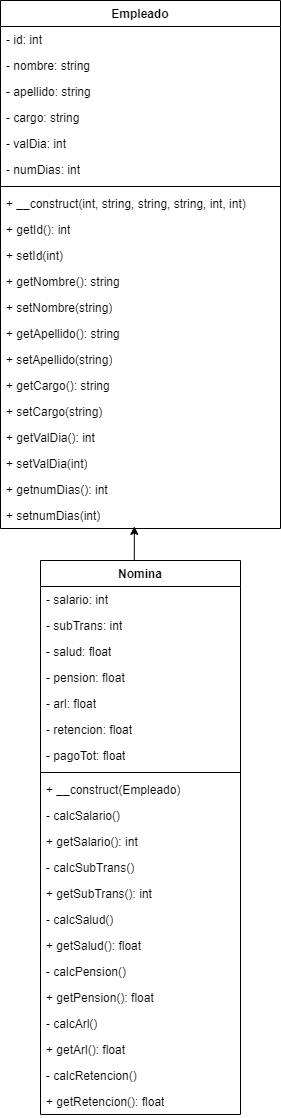

The diagram above was exported from draw.io. Its source (the exported page's mxGraphModel, read from the mxfile embedded in the PNG):
<mxGraphModel dx="553" dy="370" grid="1" gridSize="10" guides="1" tooltips="1" connect="1" arrows="1" fold="1" page="1" pageScale="1" pageWidth="827" pageHeight="1169" math="0" shadow="0">
  <root>
    <mxCell id="WIyWlLk6GJQsqaUBKTNV-0" />
    <mxCell id="WIyWlLk6GJQsqaUBKTNV-1" parent="WIyWlLk6GJQsqaUBKTNV-0" />
    <mxCell id="tnUHUoW13xuJCpCPxPFj-0" value="Empleado" style="swimlane;fontStyle=1;align=center;verticalAlign=top;childLayout=stackLayout;horizontal=1;startSize=26;horizontalStack=0;resizeParent=1;resizeParentMax=0;resizeLast=0;collapsible=1;marginBottom=0;whiteSpace=wrap;html=1;" parent="WIyWlLk6GJQsqaUBKTNV-1" vertex="1">
      <mxGeometry x="250" y="40" width="280" height="528" as="geometry" />
    </mxCell>
    <mxCell id="tnUHUoW13xuJCpCPxPFj-1" value="- id: int" style="text;strokeColor=none;fillColor=none;align=left;verticalAlign=top;spacingLeft=4;spacingRight=4;overflow=hidden;rotatable=0;points=[[0,0.5],[1,0.5]];portConstraint=eastwest;whiteSpace=wrap;html=1;" parent="tnUHUoW13xuJCpCPxPFj-0" vertex="1">
      <mxGeometry y="26" width="280" height="26" as="geometry" />
    </mxCell>
    <mxCell id="RNK_dQCYKLlR1rUiWxis-25" value="- nombre: string" style="text;strokeColor=none;fillColor=none;align=left;verticalAlign=top;spacingLeft=4;spacingRight=4;overflow=hidden;rotatable=0;points=[[0,0.5],[1,0.5]];portConstraint=eastwest;whiteSpace=wrap;html=1;" vertex="1" parent="tnUHUoW13xuJCpCPxPFj-0">
      <mxGeometry y="52" width="280" height="26" as="geometry" />
    </mxCell>
    <mxCell id="RNK_dQCYKLlR1rUiWxis-33" value="- apellido: string" style="text;strokeColor=none;fillColor=none;align=left;verticalAlign=top;spacingLeft=4;spacingRight=4;overflow=hidden;rotatable=0;points=[[0,0.5],[1,0.5]];portConstraint=eastwest;whiteSpace=wrap;html=1;" vertex="1" parent="tnUHUoW13xuJCpCPxPFj-0">
      <mxGeometry y="78" width="280" height="26" as="geometry" />
    </mxCell>
    <mxCell id="RNK_dQCYKLlR1rUiWxis-34" value="- cargo: string" style="text;strokeColor=none;fillColor=none;align=left;verticalAlign=top;spacingLeft=4;spacingRight=4;overflow=hidden;rotatable=0;points=[[0,0.5],[1,0.5]];portConstraint=eastwest;whiteSpace=wrap;html=1;" vertex="1" parent="tnUHUoW13xuJCpCPxPFj-0">
      <mxGeometry y="104" width="280" height="26" as="geometry" />
    </mxCell>
    <mxCell id="RNK_dQCYKLlR1rUiWxis-35" value="- valDia: int" style="text;strokeColor=none;fillColor=none;align=left;verticalAlign=top;spacingLeft=4;spacingRight=4;overflow=hidden;rotatable=0;points=[[0,0.5],[1,0.5]];portConstraint=eastwest;whiteSpace=wrap;html=1;" vertex="1" parent="tnUHUoW13xuJCpCPxPFj-0">
      <mxGeometry y="130" width="280" height="26" as="geometry" />
    </mxCell>
    <mxCell id="RNK_dQCYKLlR1rUiWxis-36" value="- numDias: int" style="text;strokeColor=none;fillColor=none;align=left;verticalAlign=top;spacingLeft=4;spacingRight=4;overflow=hidden;rotatable=0;points=[[0,0.5],[1,0.5]];portConstraint=eastwest;whiteSpace=wrap;html=1;" vertex="1" parent="tnUHUoW13xuJCpCPxPFj-0">
      <mxGeometry y="156" width="280" height="26" as="geometry" />
    </mxCell>
    <mxCell id="tnUHUoW13xuJCpCPxPFj-2" value="" style="line;strokeWidth=1;fillColor=none;align=left;verticalAlign=middle;spacingTop=-1;spacingLeft=3;spacingRight=3;rotatable=0;labelPosition=right;points=[];portConstraint=eastwest;strokeColor=inherit;" parent="tnUHUoW13xuJCpCPxPFj-0" vertex="1">
      <mxGeometry y="182" width="280" height="8" as="geometry" />
    </mxCell>
    <mxCell id="RNK_dQCYKLlR1rUiWxis-9" value="+ __construct(int, string, string, string, int, int)" style="text;strokeColor=none;fillColor=none;align=left;verticalAlign=top;spacingLeft=4;spacingRight=4;overflow=hidden;rotatable=0;points=[[0,0.5],[1,0.5]];portConstraint=eastwest;whiteSpace=wrap;html=1;" vertex="1" parent="tnUHUoW13xuJCpCPxPFj-0">
      <mxGeometry y="190" width="280" height="26" as="geometry" />
    </mxCell>
    <mxCell id="RNK_dQCYKLlR1rUiWxis-8" value="+ getId(): int" style="text;strokeColor=none;fillColor=none;align=left;verticalAlign=top;spacingLeft=4;spacingRight=4;overflow=hidden;rotatable=0;points=[[0,0.5],[1,0.5]];portConstraint=eastwest;whiteSpace=wrap;html=1;" vertex="1" parent="tnUHUoW13xuJCpCPxPFj-0">
      <mxGeometry y="216" width="280" height="26" as="geometry" />
    </mxCell>
    <mxCell id="tnUHUoW13xuJCpCPxPFj-3" value="+ setId(int)" style="text;strokeColor=none;fillColor=none;align=left;verticalAlign=top;spacingLeft=4;spacingRight=4;overflow=hidden;rotatable=0;points=[[0,0.5],[1,0.5]];portConstraint=eastwest;whiteSpace=wrap;html=1;" parent="tnUHUoW13xuJCpCPxPFj-0" vertex="1">
      <mxGeometry y="242" width="280" height="26" as="geometry" />
    </mxCell>
    <mxCell id="RNK_dQCYKLlR1rUiWxis-27" value="+ getNombre(): string" style="text;strokeColor=none;fillColor=none;align=left;verticalAlign=top;spacingLeft=4;spacingRight=4;overflow=hidden;rotatable=0;points=[[0,0.5],[1,0.5]];portConstraint=eastwest;whiteSpace=wrap;html=1;" vertex="1" parent="tnUHUoW13xuJCpCPxPFj-0">
      <mxGeometry y="268" width="280" height="26" as="geometry" />
    </mxCell>
    <mxCell id="RNK_dQCYKLlR1rUiWxis-26" value="+ setNombre(string)" style="text;strokeColor=none;fillColor=none;align=left;verticalAlign=top;spacingLeft=4;spacingRight=4;overflow=hidden;rotatable=0;points=[[0,0.5],[1,0.5]];portConstraint=eastwest;whiteSpace=wrap;html=1;" vertex="1" parent="tnUHUoW13xuJCpCPxPFj-0">
      <mxGeometry y="294" width="280" height="26" as="geometry" />
    </mxCell>
    <mxCell id="RNK_dQCYKLlR1rUiWxis-43" value="+ getApellido(): string" style="text;strokeColor=none;fillColor=none;align=left;verticalAlign=top;spacingLeft=4;spacingRight=4;overflow=hidden;rotatable=0;points=[[0,0.5],[1,0.5]];portConstraint=eastwest;whiteSpace=wrap;html=1;" vertex="1" parent="tnUHUoW13xuJCpCPxPFj-0">
      <mxGeometry y="320" width="280" height="26" as="geometry" />
    </mxCell>
    <mxCell id="RNK_dQCYKLlR1rUiWxis-44" value="+ setApellido(string)" style="text;strokeColor=none;fillColor=none;align=left;verticalAlign=top;spacingLeft=4;spacingRight=4;overflow=hidden;rotatable=0;points=[[0,0.5],[1,0.5]];portConstraint=eastwest;whiteSpace=wrap;html=1;" vertex="1" parent="tnUHUoW13xuJCpCPxPFj-0">
      <mxGeometry y="346" width="280" height="26" as="geometry" />
    </mxCell>
    <mxCell id="RNK_dQCYKLlR1rUiWxis-37" value="+ getCargo(): string" style="text;strokeColor=none;fillColor=none;align=left;verticalAlign=top;spacingLeft=4;spacingRight=4;overflow=hidden;rotatable=0;points=[[0,0.5],[1,0.5]];portConstraint=eastwest;whiteSpace=wrap;html=1;" vertex="1" parent="tnUHUoW13xuJCpCPxPFj-0">
      <mxGeometry y="372" width="280" height="26" as="geometry" />
    </mxCell>
    <mxCell id="RNK_dQCYKLlR1rUiWxis-38" value="+ setCargo(string)" style="text;strokeColor=none;fillColor=none;align=left;verticalAlign=top;spacingLeft=4;spacingRight=4;overflow=hidden;rotatable=0;points=[[0,0.5],[1,0.5]];portConstraint=eastwest;whiteSpace=wrap;html=1;" vertex="1" parent="tnUHUoW13xuJCpCPxPFj-0">
      <mxGeometry y="398" width="280" height="26" as="geometry" />
    </mxCell>
    <mxCell id="RNK_dQCYKLlR1rUiWxis-39" value="+ getValDia(): int" style="text;strokeColor=none;fillColor=none;align=left;verticalAlign=top;spacingLeft=4;spacingRight=4;overflow=hidden;rotatable=0;points=[[0,0.5],[1,0.5]];portConstraint=eastwest;whiteSpace=wrap;html=1;" vertex="1" parent="tnUHUoW13xuJCpCPxPFj-0">
      <mxGeometry y="424" width="280" height="26" as="geometry" />
    </mxCell>
    <mxCell id="RNK_dQCYKLlR1rUiWxis-40" value="+ setValDia(int)" style="text;strokeColor=none;fillColor=none;align=left;verticalAlign=top;spacingLeft=4;spacingRight=4;overflow=hidden;rotatable=0;points=[[0,0.5],[1,0.5]];portConstraint=eastwest;whiteSpace=wrap;html=1;" vertex="1" parent="tnUHUoW13xuJCpCPxPFj-0">
      <mxGeometry y="450" width="280" height="26" as="geometry" />
    </mxCell>
    <mxCell id="RNK_dQCYKLlR1rUiWxis-41" value="+ getnumDias(): int" style="text;strokeColor=none;fillColor=none;align=left;verticalAlign=top;spacingLeft=4;spacingRight=4;overflow=hidden;rotatable=0;points=[[0,0.5],[1,0.5]];portConstraint=eastwest;whiteSpace=wrap;html=1;" vertex="1" parent="tnUHUoW13xuJCpCPxPFj-0">
      <mxGeometry y="476" width="280" height="26" as="geometry" />
    </mxCell>
    <mxCell id="RNK_dQCYKLlR1rUiWxis-42" value="+ setnumDias(int)" style="text;strokeColor=none;fillColor=none;align=left;verticalAlign=top;spacingLeft=4;spacingRight=4;overflow=hidden;rotatable=0;points=[[0,0.5],[1,0.5]];portConstraint=eastwest;whiteSpace=wrap;html=1;" vertex="1" parent="tnUHUoW13xuJCpCPxPFj-0">
      <mxGeometry y="502" width="280" height="26" as="geometry" />
    </mxCell>
    <mxCell id="RNK_dQCYKLlR1rUiWxis-10" value="Nomina" style="swimlane;fontStyle=1;align=center;verticalAlign=top;childLayout=stackLayout;horizontal=1;startSize=26;horizontalStack=0;resizeParent=1;resizeParentMax=0;resizeLast=0;collapsible=1;marginBottom=0;whiteSpace=wrap;html=1;" vertex="1" parent="WIyWlLk6GJQsqaUBKTNV-1">
      <mxGeometry x="290" y="600" width="200" height="554" as="geometry" />
    </mxCell>
    <mxCell id="RNK_dQCYKLlR1rUiWxis-47" value="- salario: int" style="text;strokeColor=none;fillColor=none;align=left;verticalAlign=top;spacingLeft=4;spacingRight=4;overflow=hidden;rotatable=0;points=[[0,0.5],[1,0.5]];portConstraint=eastwest;whiteSpace=wrap;html=1;" vertex="1" parent="RNK_dQCYKLlR1rUiWxis-10">
      <mxGeometry y="26" width="200" height="26" as="geometry" />
    </mxCell>
    <mxCell id="RNK_dQCYKLlR1rUiWxis-48" value="- subTrans: int" style="text;strokeColor=none;fillColor=none;align=left;verticalAlign=top;spacingLeft=4;spacingRight=4;overflow=hidden;rotatable=0;points=[[0,0.5],[1,0.5]];portConstraint=eastwest;whiteSpace=wrap;html=1;" vertex="1" parent="RNK_dQCYKLlR1rUiWxis-10">
      <mxGeometry y="52" width="200" height="26" as="geometry" />
    </mxCell>
    <mxCell id="RNK_dQCYKLlR1rUiWxis-49" value="- salud: float" style="text;strokeColor=none;fillColor=none;align=left;verticalAlign=top;spacingLeft=4;spacingRight=4;overflow=hidden;rotatable=0;points=[[0,0.5],[1,0.5]];portConstraint=eastwest;whiteSpace=wrap;html=1;" vertex="1" parent="RNK_dQCYKLlR1rUiWxis-10">
      <mxGeometry y="78" width="200" height="26" as="geometry" />
    </mxCell>
    <mxCell id="RNK_dQCYKLlR1rUiWxis-50" value="- pension: float" style="text;strokeColor=none;fillColor=none;align=left;verticalAlign=top;spacingLeft=4;spacingRight=4;overflow=hidden;rotatable=0;points=[[0,0.5],[1,0.5]];portConstraint=eastwest;whiteSpace=wrap;html=1;" vertex="1" parent="RNK_dQCYKLlR1rUiWxis-10">
      <mxGeometry y="104" width="200" height="26" as="geometry" />
    </mxCell>
    <mxCell id="RNK_dQCYKLlR1rUiWxis-51" value="- arl: float" style="text;strokeColor=none;fillColor=none;align=left;verticalAlign=top;spacingLeft=4;spacingRight=4;overflow=hidden;rotatable=0;points=[[0,0.5],[1,0.5]];portConstraint=eastwest;whiteSpace=wrap;html=1;" vertex="1" parent="RNK_dQCYKLlR1rUiWxis-10">
      <mxGeometry y="130" width="200" height="26" as="geometry" />
    </mxCell>
    <mxCell id="RNK_dQCYKLlR1rUiWxis-52" value="- retencion: float" style="text;strokeColor=none;fillColor=none;align=left;verticalAlign=top;spacingLeft=4;spacingRight=4;overflow=hidden;rotatable=0;points=[[0,0.5],[1,0.5]];portConstraint=eastwest;whiteSpace=wrap;html=1;" vertex="1" parent="RNK_dQCYKLlR1rUiWxis-10">
      <mxGeometry y="156" width="200" height="26" as="geometry" />
    </mxCell>
    <mxCell id="RNK_dQCYKLlR1rUiWxis-11" value="- pagoTot: float" style="text;strokeColor=none;fillColor=none;align=left;verticalAlign=top;spacingLeft=4;spacingRight=4;overflow=hidden;rotatable=0;points=[[0,0.5],[1,0.5]];portConstraint=eastwest;whiteSpace=wrap;html=1;" vertex="1" parent="RNK_dQCYKLlR1rUiWxis-10">
      <mxGeometry y="182" width="200" height="26" as="geometry" />
    </mxCell>
    <mxCell id="RNK_dQCYKLlR1rUiWxis-12" value="" style="line;strokeWidth=1;fillColor=none;align=left;verticalAlign=middle;spacingTop=-1;spacingLeft=3;spacingRight=3;rotatable=0;labelPosition=right;points=[];portConstraint=eastwest;strokeColor=inherit;" vertex="1" parent="RNK_dQCYKLlR1rUiWxis-10">
      <mxGeometry y="208" width="200" height="8" as="geometry" />
    </mxCell>
    <mxCell id="RNK_dQCYKLlR1rUiWxis-13" value="+ __construct(Empleado)" style="text;strokeColor=none;fillColor=none;align=left;verticalAlign=top;spacingLeft=4;spacingRight=4;overflow=hidden;rotatable=0;points=[[0,0.5],[1,0.5]];portConstraint=eastwest;whiteSpace=wrap;html=1;" vertex="1" parent="RNK_dQCYKLlR1rUiWxis-10">
      <mxGeometry y="216" width="200" height="26" as="geometry" />
    </mxCell>
    <mxCell id="RNK_dQCYKLlR1rUiWxis-54" value="- calcSalario()" style="text;strokeColor=none;fillColor=none;align=left;verticalAlign=top;spacingLeft=4;spacingRight=4;overflow=hidden;rotatable=0;points=[[0,0.5],[1,0.5]];portConstraint=eastwest;whiteSpace=wrap;html=1;" vertex="1" parent="RNK_dQCYKLlR1rUiWxis-10">
      <mxGeometry y="242" width="200" height="26" as="geometry" />
    </mxCell>
    <mxCell id="RNK_dQCYKLlR1rUiWxis-55" value="+ getSalario(): int" style="text;strokeColor=none;fillColor=none;align=left;verticalAlign=top;spacingLeft=4;spacingRight=4;overflow=hidden;rotatable=0;points=[[0,0.5],[1,0.5]];portConstraint=eastwest;whiteSpace=wrap;html=1;" vertex="1" parent="RNK_dQCYKLlR1rUiWxis-10">
      <mxGeometry y="268" width="200" height="26" as="geometry" />
    </mxCell>
    <mxCell id="RNK_dQCYKLlR1rUiWxis-56" value="- calcSubTrans()" style="text;strokeColor=none;fillColor=none;align=left;verticalAlign=top;spacingLeft=4;spacingRight=4;overflow=hidden;rotatable=0;points=[[0,0.5],[1,0.5]];portConstraint=eastwest;whiteSpace=wrap;html=1;" vertex="1" parent="RNK_dQCYKLlR1rUiWxis-10">
      <mxGeometry y="294" width="200" height="26" as="geometry" />
    </mxCell>
    <mxCell id="RNK_dQCYKLlR1rUiWxis-57" value="+ getSubTrans(): int" style="text;strokeColor=none;fillColor=none;align=left;verticalAlign=top;spacingLeft=4;spacingRight=4;overflow=hidden;rotatable=0;points=[[0,0.5],[1,0.5]];portConstraint=eastwest;whiteSpace=wrap;html=1;" vertex="1" parent="RNK_dQCYKLlR1rUiWxis-10">
      <mxGeometry y="320" width="200" height="26" as="geometry" />
    </mxCell>
    <mxCell id="RNK_dQCYKLlR1rUiWxis-58" value="- calcSalud()" style="text;strokeColor=none;fillColor=none;align=left;verticalAlign=top;spacingLeft=4;spacingRight=4;overflow=hidden;rotatable=0;points=[[0,0.5],[1,0.5]];portConstraint=eastwest;whiteSpace=wrap;html=1;" vertex="1" parent="RNK_dQCYKLlR1rUiWxis-10">
      <mxGeometry y="346" width="200" height="26" as="geometry" />
    </mxCell>
    <mxCell id="RNK_dQCYKLlR1rUiWxis-59" value="+ getSalud(): float" style="text;strokeColor=none;fillColor=none;align=left;verticalAlign=top;spacingLeft=4;spacingRight=4;overflow=hidden;rotatable=0;points=[[0,0.5],[1,0.5]];portConstraint=eastwest;whiteSpace=wrap;html=1;" vertex="1" parent="RNK_dQCYKLlR1rUiWxis-10">
      <mxGeometry y="372" width="200" height="26" as="geometry" />
    </mxCell>
    <mxCell id="RNK_dQCYKLlR1rUiWxis-60" value="- calcPension()" style="text;strokeColor=none;fillColor=none;align=left;verticalAlign=top;spacingLeft=4;spacingRight=4;overflow=hidden;rotatable=0;points=[[0,0.5],[1,0.5]];portConstraint=eastwest;whiteSpace=wrap;html=1;" vertex="1" parent="RNK_dQCYKLlR1rUiWxis-10">
      <mxGeometry y="398" width="200" height="26" as="geometry" />
    </mxCell>
    <mxCell id="RNK_dQCYKLlR1rUiWxis-61" value="+ getPension(): float" style="text;strokeColor=none;fillColor=none;align=left;verticalAlign=top;spacingLeft=4;spacingRight=4;overflow=hidden;rotatable=0;points=[[0,0.5],[1,0.5]];portConstraint=eastwest;whiteSpace=wrap;html=1;" vertex="1" parent="RNK_dQCYKLlR1rUiWxis-10">
      <mxGeometry y="424" width="200" height="26" as="geometry" />
    </mxCell>
    <mxCell id="RNK_dQCYKLlR1rUiWxis-62" value="- calcArl()" style="text;strokeColor=none;fillColor=none;align=left;verticalAlign=top;spacingLeft=4;spacingRight=4;overflow=hidden;rotatable=0;points=[[0,0.5],[1,0.5]];portConstraint=eastwest;whiteSpace=wrap;html=1;" vertex="1" parent="RNK_dQCYKLlR1rUiWxis-10">
      <mxGeometry y="450" width="200" height="26" as="geometry" />
    </mxCell>
    <mxCell id="RNK_dQCYKLlR1rUiWxis-63" value="+ getArl(): float" style="text;strokeColor=none;fillColor=none;align=left;verticalAlign=top;spacingLeft=4;spacingRight=4;overflow=hidden;rotatable=0;points=[[0,0.5],[1,0.5]];portConstraint=eastwest;whiteSpace=wrap;html=1;" vertex="1" parent="RNK_dQCYKLlR1rUiWxis-10">
      <mxGeometry y="476" width="200" height="26" as="geometry" />
    </mxCell>
    <mxCell id="RNK_dQCYKLlR1rUiWxis-64" value="- calcRetencion()" style="text;strokeColor=none;fillColor=none;align=left;verticalAlign=top;spacingLeft=4;spacingRight=4;overflow=hidden;rotatable=0;points=[[0,0.5],[1,0.5]];portConstraint=eastwest;whiteSpace=wrap;html=1;" vertex="1" parent="RNK_dQCYKLlR1rUiWxis-10">
      <mxGeometry y="502" width="200" height="26" as="geometry" />
    </mxCell>
    <mxCell id="RNK_dQCYKLlR1rUiWxis-14" value="+ getRetencion(): float" style="text;strokeColor=none;fillColor=none;align=left;verticalAlign=top;spacingLeft=4;spacingRight=4;overflow=hidden;rotatable=0;points=[[0,0.5],[1,0.5]];portConstraint=eastwest;whiteSpace=wrap;html=1;" vertex="1" parent="RNK_dQCYKLlR1rUiWxis-10">
      <mxGeometry y="528" width="200" height="26" as="geometry" />
    </mxCell>
    <mxCell id="RNK_dQCYKLlR1rUiWxis-65" style="edgeStyle=orthogonalEdgeStyle;rounded=0;orthogonalLoop=1;jettySize=auto;html=1;exitX=0.5;exitY=0;exitDx=0;exitDy=0;entryX=0.478;entryY=0.919;entryDx=0;entryDy=0;entryPerimeter=0;" edge="1" parent="WIyWlLk6GJQsqaUBKTNV-1" source="RNK_dQCYKLlR1rUiWxis-10" target="RNK_dQCYKLlR1rUiWxis-42">
      <mxGeometry relative="1" as="geometry" />
    </mxCell>
  </root>
</mxGraphModel>